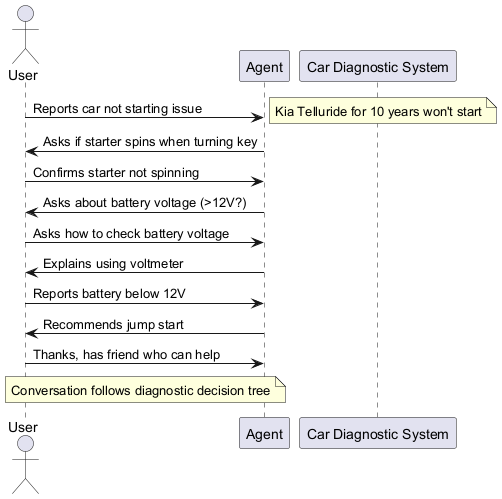

The diagram above was rendered by PlantUML. Its source (embedded in the PNG):
@startuml
actor User
participant Agent
participant "Car Diagnostic System" as System

User -> Agent: Reports car not starting issue
note right: Kia Telluride for 10 years won't start

Agent -> User: Asks if starter spins when turning key
User -> Agent: Confirms starter not spinning

Agent -> User: Asks about battery voltage (>12V?)
User -> Agent: Asks how to check battery voltage
Agent -> User: Explains using voltmeter

User -> Agent: Reports battery below 12V
Agent -> User: Recommends jump start
User -> Agent: Thanks, has friend who can help

note over User, Agent: Conversation follows diagnostic decision tree
@enduml